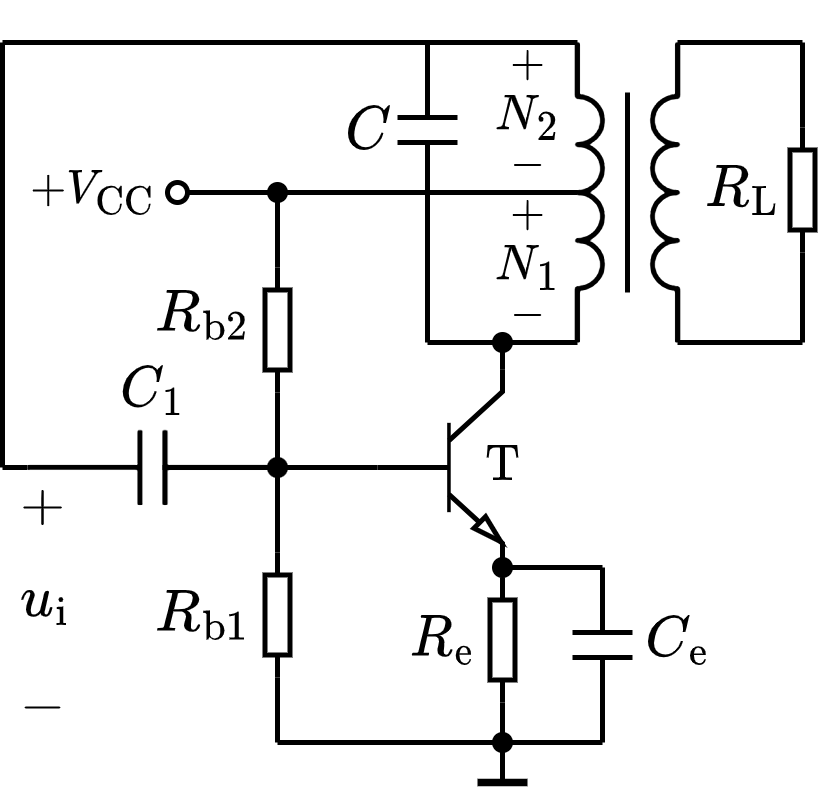

The diagram above was exported from draw.io. Its source (the exported page's mxGraphModel, read from the mxfile embedded in the PNG):
<mxGraphModel dx="224" dy="188" grid="1" gridSize="5" guides="1" tooltips="1" connect="1" arrows="1" fold="1" page="1" pageScale="1" pageWidth="827" pageHeight="1169" math="1" shadow="0">
  <root>
    <mxCell id="0" />
    <mxCell id="1" parent="0" />
    <mxCell id="xhZ3Qp5s_fJm1hB33Sz4-14" value="" style="endArrow=none;html=1;rounded=0;fontSize=10;startSize=4;endSize=4;exitX=0;exitY=0.5;exitDx=0;exitDy=0;exitPerimeter=0;entryX=0;entryY=0.5;entryDx=0;entryDy=0;entryPerimeter=0;" parent="1" target="xhZ3Qp5s_fJm1hB33Sz4-35" edge="1">
      <mxGeometry width="50" height="50" relative="1" as="geometry">
        <mxPoint x="162" y="145" as="sourcePoint" />
        <mxPoint x="192" y="145" as="targetPoint" />
      </mxGeometry>
    </mxCell>
    <mxCell id="xhZ3Qp5s_fJm1hB33Sz4-19" value="$$R_{\mathrm{L}}$$" style="text;html=1;resizable=1;autosize=1;align=center;verticalAlign=middle;points=[];fillColor=none;strokeColor=none;rounded=0;fontSize=10;movable=1;rotatable=1;deletable=1;editable=1;connectable=0;allowArrows=0;" parent="1" vertex="1">
      <mxGeometry x="270" y="80" width="15" height="20" as="geometry" />
    </mxCell>
    <mxCell id="xhZ3Qp5s_fJm1hB33Sz4-20" value="" style="endArrow=none;html=1;rounded=0;fontSize=10;startSize=4;endSize=4;entryX=1;entryY=0.5;entryDx=0;entryDy=0;entryPerimeter=0;" parent="1" target="xhZ3Qp5s_fJm1hB33Sz4-21" edge="1">
      <mxGeometry width="50" height="50" relative="1" as="geometry">
        <mxPoint x="290" y="60" as="sourcePoint" />
        <mxPoint x="487" y="27.5" as="targetPoint" />
      </mxGeometry>
    </mxCell>
    <mxCell id="xhZ3Qp5s_fJm1hB33Sz4-21" value="" style="pointerEvents=1;verticalLabelPosition=bottom;shadow=0;dashed=0;align=center;html=1;verticalAlign=top;shape=mxgraph.electrical.resistors.resistor_1;fontSize=10;direction=north;allowArrows=0;" parent="1" vertex="1">
      <mxGeometry x="287.5" y="77" width="5" height="25" as="geometry" />
    </mxCell>
    <mxCell id="xhZ3Qp5s_fJm1hB33Sz4-22" value="" style="endArrow=none;html=1;rounded=0;fontSize=10;startSize=4;endSize=4;entryX=1;entryY=0;entryDx=0;entryDy=0;entryPerimeter=0;" parent="1" target="xhZ3Qp5s_fJm1hB33Sz4-35" edge="1">
      <mxGeometry width="50" height="50" relative="1" as="geometry">
        <mxPoint x="230" y="120" as="sourcePoint" />
        <mxPoint x="230" y="108" as="targetPoint" />
      </mxGeometry>
    </mxCell>
    <mxCell id="xhZ3Qp5s_fJm1hB33Sz4-35" value="" style="verticalLabelPosition=bottom;shadow=0;dashed=0;align=center;html=1;verticalAlign=top;shape=mxgraph.electrical.transistors.npn_transistor_5;fontSize=8;strokeWidth=1;sketch=0;" parent="1" vertex="1">
      <mxGeometry x="205" y="125" width="25" height="40" as="geometry" />
    </mxCell>
    <mxCell id="xhZ3Qp5s_fJm1hB33Sz4-36" value="" style="endArrow=none;html=1;rounded=0;fontSize=8;strokeWidth=1;startArrow=none;startFill=0;endFill=0;startSize=4;endSize=4;" parent="1" edge="1">
      <mxGeometry width="50" height="50" relative="1" as="geometry">
        <mxPoint x="185" y="200" as="sourcePoint" />
        <mxPoint x="250" y="200" as="targetPoint" />
      </mxGeometry>
    </mxCell>
    <mxCell id="xhZ3Qp5s_fJm1hB33Sz4-37" value="" style="endArrow=none;html=1;rounded=0;fontSize=8;strokeWidth=1;exitX=1;exitY=1;exitDx=0;exitDy=0;exitPerimeter=0;entryX=1;entryY=0.5;entryDx=0;entryDy=0;entryPerimeter=0;" parent="1" source="xhZ3Qp5s_fJm1hB33Sz4-35" edge="1" target="AkQqUgtyi2WXm6OcA3mG-7">
      <mxGeometry width="50" height="50" relative="1" as="geometry">
        <mxPoint x="280" y="175" as="sourcePoint" />
        <mxPoint x="245" y="165" as="targetPoint" />
      </mxGeometry>
    </mxCell>
    <mxCell id="xhZ3Qp5s_fJm1hB33Sz4-38" value="" style="endArrow=none;html=1;rounded=0;fontSize=8;strokeWidth=1;" parent="1" edge="1">
      <mxGeometry width="50" height="50" relative="1" as="geometry">
        <mxPoint x="230" y="208" as="sourcePoint" />
        <mxPoint x="230" y="200" as="targetPoint" />
      </mxGeometry>
    </mxCell>
    <mxCell id="xhZ3Qp5s_fJm1hB33Sz4-39" value="" style="endArrow=none;html=1;rounded=0;fontSize=8;strokeWidth=1.5;" parent="1" edge="1">
      <mxGeometry width="50" height="50" relative="1" as="geometry">
        <mxPoint x="225" y="208" as="sourcePoint" />
        <mxPoint x="235" y="208" as="targetPoint" />
      </mxGeometry>
    </mxCell>
    <mxCell id="xhZ3Qp5s_fJm1hB33Sz4-41" value="" style="endArrow=none;html=1;rounded=0;fontSize=6;strokeWidth=1;startArrow=none;startFill=0;endFill=0;startSize=4;endSize=4;" parent="1" edge="1">
      <mxGeometry width="50" height="50" relative="1" as="geometry">
        <mxPoint x="215" y="120" as="sourcePoint" />
        <mxPoint x="245" y="120" as="targetPoint" />
      </mxGeometry>
    </mxCell>
    <mxCell id="xhZ3Qp5s_fJm1hB33Sz4-42" value="" style="shape=waypoint;sketch=0;fillStyle=solid;size=6;pointerEvents=1;points=[];fillColor=none;resizable=1;rotatable=1;perimeter=centerPerimeter;snapToPoint=1;shadow=0;fontSize=4;strokeWidth=0.1;movable=1;deletable=1;editable=1;connectable=0;allowArrows=0;" parent="1" vertex="1">
      <mxGeometry x="225" y="115" width="10" height="10" as="geometry" />
    </mxCell>
    <mxCell id="xhZ3Qp5s_fJm1hB33Sz4-44" value="" style="endArrow=oval;html=1;rounded=0;fontSize=6;startSize=4;endSize=4;strokeWidth=1;endFill=0;" parent="1" edge="1">
      <mxGeometry width="50" height="50" relative="1" as="geometry">
        <mxPoint x="245" y="90" as="sourcePoint" />
        <mxPoint x="165" y="90" as="targetPoint" />
      </mxGeometry>
    </mxCell>
    <mxCell id="xhZ3Qp5s_fJm1hB33Sz4-54" value="$$+V_{\mathrm{CC}}$$" style="text;html=1;align=center;verticalAlign=middle;resizable=1;points=[];autosize=1;strokeColor=none;fillColor=none;fontSize=8;movable=1;rotatable=1;deletable=1;editable=1;connectable=0;allowArrows=0;" parent="1" vertex="1">
      <mxGeometry x="130" y="80" width="35" height="20" as="geometry" />
    </mxCell>
    <mxCell id="xhZ3Qp5s_fJm1hB33Sz4-55" value="$$\mathrm{T}$$" style="text;html=1;align=center;verticalAlign=middle;resizable=1;points=[];autosize=1;strokeColor=none;fillColor=none;fontSize=8;movable=1;rotatable=1;deletable=1;editable=1;connectable=1;" parent="1" vertex="1">
      <mxGeometry x="220" y="135" width="20" height="20" as="geometry" />
    </mxCell>
    <mxCell id="xhZ3Qp5s_fJm1hB33Sz4-61" value="" style="endArrow=none;html=1;rounded=0;fontSize=8;startSize=4;endSize=4;strokeWidth=1;entryX=0;entryY=0.5;entryDx=0;entryDy=0;entryPerimeter=0;" parent="1" target="xhZ3Qp5s_fJm1hB33Sz4-64" edge="1">
      <mxGeometry width="50" height="50" relative="1" as="geometry">
        <mxPoint x="185" y="145" as="sourcePoint" />
        <mxPoint x="185" y="120" as="targetPoint" />
      </mxGeometry>
    </mxCell>
    <mxCell id="xhZ3Qp5s_fJm1hB33Sz4-62" value="" style="shape=waypoint;sketch=0;fillStyle=solid;size=6;pointerEvents=1;points=[];fillColor=none;resizable=1;rotatable=1;perimeter=centerPerimeter;snapToPoint=1;shadow=0;fontSize=6;strokeWidth=0.1;movable=1;deletable=1;editable=1;connectable=0;allowArrows=0;" parent="1" vertex="1">
      <mxGeometry x="180" y="140" width="10" height="10" as="geometry" />
    </mxCell>
    <mxCell id="xhZ3Qp5s_fJm1hB33Sz4-63" value="$$R_{\mathrm{b}2}$$" style="text;html=1;resizable=1;autosize=1;align=center;verticalAlign=middle;points=[];fillColor=none;strokeColor=none;rounded=0;fontSize=10;movable=1;rotatable=1;deletable=1;editable=1;connectable=0;allowArrows=0;" parent="1" vertex="1">
      <mxGeometry x="160" y="105" width="20" height="20" as="geometry" />
    </mxCell>
    <mxCell id="xhZ3Qp5s_fJm1hB33Sz4-64" value="" style="pointerEvents=1;verticalLabelPosition=bottom;shadow=0;dashed=0;align=center;html=1;verticalAlign=top;shape=mxgraph.electrical.resistors.resistor_1;fontSize=10;direction=north;allowArrows=0;" parent="1" vertex="1">
      <mxGeometry x="182.5" y="105" width="5" height="25" as="geometry" />
    </mxCell>
    <mxCell id="xhZ3Qp5s_fJm1hB33Sz4-65" value="" style="endArrow=none;html=1;rounded=0;fontSize=8;startSize=4;endSize=4;strokeWidth=1;exitX=1;exitY=0.5;exitDx=0;exitDy=0;exitPerimeter=0;" parent="1" source="xhZ3Qp5s_fJm1hB33Sz4-64" edge="1">
      <mxGeometry width="50" height="50" relative="1" as="geometry">
        <mxPoint x="220" y="90" as="sourcePoint" />
        <mxPoint x="185" y="90" as="targetPoint" />
      </mxGeometry>
    </mxCell>
    <mxCell id="AkQqUgtyi2WXm6OcA3mG-1" value="$$R_{\mathrm{b}1}$$" style="text;html=1;resizable=1;autosize=1;align=center;verticalAlign=middle;points=[];fillColor=none;strokeColor=none;rounded=0;fontSize=10;movable=1;rotatable=1;deletable=1;editable=1;connectable=0;allowArrows=0;" vertex="1" parent="1">
      <mxGeometry x="160" y="165" width="20" height="20" as="geometry" />
    </mxCell>
    <mxCell id="AkQqUgtyi2WXm6OcA3mG-2" value="" style="pointerEvents=1;verticalLabelPosition=bottom;shadow=0;dashed=0;align=center;html=1;verticalAlign=top;shape=mxgraph.electrical.resistors.resistor_1;fontSize=10;direction=north;allowArrows=0;" vertex="1" parent="1">
      <mxGeometry x="182.5" y="162" width="5" height="25" as="geometry" />
    </mxCell>
    <mxCell id="AkQqUgtyi2WXm6OcA3mG-3" value="" style="endArrow=none;html=1;rounded=0;exitX=1;exitY=0.5;exitDx=0;exitDy=0;exitPerimeter=0;" edge="1" parent="1" source="AkQqUgtyi2WXm6OcA3mG-2">
      <mxGeometry width="50" height="50" relative="1" as="geometry">
        <mxPoint x="155" y="240" as="sourcePoint" />
        <mxPoint x="185" y="145" as="targetPoint" />
      </mxGeometry>
    </mxCell>
    <mxCell id="AkQqUgtyi2WXm6OcA3mG-5" value="" style="endArrow=none;html=1;rounded=0;entryX=0;entryY=0.5;entryDx=0;entryDy=0;entryPerimeter=0;" edge="1" parent="1" target="AkQqUgtyi2WXm6OcA3mG-2">
      <mxGeometry width="50" height="50" relative="1" as="geometry">
        <mxPoint x="185" y="200" as="sourcePoint" />
        <mxPoint x="210" y="200" as="targetPoint" />
      </mxGeometry>
    </mxCell>
    <mxCell id="AkQqUgtyi2WXm6OcA3mG-6" value="$$R_{\mathrm{e}}$$" style="text;html=1;resizable=1;autosize=1;align=center;verticalAlign=middle;points=[];fillColor=none;strokeColor=none;rounded=0;fontSize=10;movable=1;rotatable=1;deletable=1;editable=1;connectable=0;allowArrows=0;" vertex="1" parent="1">
      <mxGeometry x="210" y="170" width="15" height="20" as="geometry" />
    </mxCell>
    <mxCell id="AkQqUgtyi2WXm6OcA3mG-7" value="" style="pointerEvents=1;verticalLabelPosition=bottom;shadow=0;dashed=0;align=center;html=1;verticalAlign=top;shape=mxgraph.electrical.resistors.resistor_1;fontSize=10;direction=north;allowArrows=0;" vertex="1" parent="1">
      <mxGeometry x="227.5" y="167" width="5" height="25" as="geometry" />
    </mxCell>
    <mxCell id="AkQqUgtyi2WXm6OcA3mG-8" value="" style="endArrow=none;html=1;rounded=0;entryX=0;entryY=0.5;entryDx=0;entryDy=0;entryPerimeter=0;" edge="1" parent="1" target="AkQqUgtyi2WXm6OcA3mG-7">
      <mxGeometry width="50" height="50" relative="1" as="geometry">
        <mxPoint x="230" y="200" as="sourcePoint" />
        <mxPoint x="230" y="220" as="targetPoint" />
      </mxGeometry>
    </mxCell>
    <mxCell id="AkQqUgtyi2WXm6OcA3mG-10" value="" style="endArrow=none;html=1;rounded=0;" edge="1" parent="1">
      <mxGeometry width="50" height="50" relative="1" as="geometry">
        <mxPoint x="250" y="200" as="sourcePoint" />
        <mxPoint x="250" y="183" as="targetPoint" />
      </mxGeometry>
    </mxCell>
    <mxCell id="AkQqUgtyi2WXm6OcA3mG-11" value="" style="endArrow=none;html=1;rounded=0;" edge="1" parent="1">
      <mxGeometry width="50" height="50" relative="1" as="geometry">
        <mxPoint x="244" y="183" as="sourcePoint" />
        <mxPoint x="256" y="183" as="targetPoint" />
      </mxGeometry>
    </mxCell>
    <mxCell id="AkQqUgtyi2WXm6OcA3mG-12" value="" style="endArrow=none;html=1;rounded=0;" edge="1" parent="1">
      <mxGeometry width="50" height="50" relative="1" as="geometry">
        <mxPoint x="244" y="178" as="sourcePoint" />
        <mxPoint x="256" y="178" as="targetPoint" />
      </mxGeometry>
    </mxCell>
    <mxCell id="AkQqUgtyi2WXm6OcA3mG-13" value="" style="endArrow=none;html=1;rounded=0;" edge="1" parent="1">
      <mxGeometry width="50" height="50" relative="1" as="geometry">
        <mxPoint x="250" y="178" as="sourcePoint" />
        <mxPoint x="250" y="165" as="targetPoint" />
      </mxGeometry>
    </mxCell>
    <mxCell id="AkQqUgtyi2WXm6OcA3mG-14" value="" style="endArrow=none;html=1;rounded=0;" edge="1" parent="1">
      <mxGeometry width="50" height="50" relative="1" as="geometry">
        <mxPoint x="230" y="165" as="sourcePoint" />
        <mxPoint x="250" y="165" as="targetPoint" />
      </mxGeometry>
    </mxCell>
    <mxCell id="AkQqUgtyi2WXm6OcA3mG-15" value="$$C_{\mathrm{e}}$$" style="text;html=1;resizable=1;autosize=1;align=center;verticalAlign=middle;points=[];fillColor=none;strokeColor=none;rounded=0;fontSize=10;movable=1;rotatable=1;deletable=1;editable=1;connectable=0;allowArrows=0;" vertex="1" parent="1">
      <mxGeometry x="255" y="170" width="20" height="19" as="geometry" />
    </mxCell>
    <mxCell id="AkQqUgtyi2WXm6OcA3mG-33" value="" style="pointerEvents=1;verticalLabelPosition=bottom;shadow=0;dashed=0;align=center;html=1;verticalAlign=top;shape=mxgraph.electrical.inductors.inductor_3;direction=south;deletable=1;fixDash=0;snapToPoint=0;comic=0;sketch=0;strokeWidth=1;allowArrows=0;connectable=0;" vertex="1" parent="1">
      <mxGeometry x="245" y="60" width="5" height="60" as="geometry" />
    </mxCell>
    <mxCell id="AkQqUgtyi2WXm6OcA3mG-38" value="" style="shape=waypoint;sketch=0;fillStyle=solid;size=6;pointerEvents=1;points=[];fillColor=none;resizable=1;rotatable=1;perimeter=centerPerimeter;snapToPoint=1;shadow=0;fontSize=4;strokeWidth=0.1;movable=1;deletable=1;editable=1;connectable=0;allowArrows=0;" vertex="1" parent="1">
      <mxGeometry x="225" y="160" width="10" height="10" as="geometry" />
    </mxCell>
    <mxCell id="AkQqUgtyi2WXm6OcA3mG-39" value="" style="shape=waypoint;sketch=0;fillStyle=solid;size=6;pointerEvents=1;points=[];fillColor=none;resizable=1;rotatable=1;perimeter=centerPerimeter;snapToPoint=1;shadow=0;fontSize=4;strokeWidth=0.1;movable=1;deletable=1;editable=1;connectable=0;allowArrows=0;" vertex="1" parent="1">
      <mxGeometry x="225" y="195" width="10" height="10" as="geometry" />
    </mxCell>
    <mxCell id="AkQqUgtyi2WXm6OcA3mG-43" value="" style="pointerEvents=1;verticalLabelPosition=bottom;shadow=0;dashed=0;align=center;html=1;verticalAlign=top;shape=mxgraph.electrical.capacitors.capacitor_1;direction=west;connectable=0;recursiveResize=1;allowArrows=0;" vertex="1" parent="1">
      <mxGeometry x="135" y="137.5" width="50" height="15" as="geometry" />
    </mxCell>
    <mxCell id="AkQqUgtyi2WXm6OcA3mG-44" value="" style="endArrow=none;html=1;rounded=0;fontSize=4;" edge="1" parent="1">
      <mxGeometry width="50" height="50" relative="1" as="geometry">
        <mxPoint x="130" y="145" as="sourcePoint" />
        <mxPoint x="135" y="145" as="targetPoint" />
      </mxGeometry>
    </mxCell>
    <mxCell id="AkQqUgtyi2WXm6OcA3mG-47" value="$$u_\mathrm{i}$$" style="text;html=1;align=center;verticalAlign=middle;resizable=1;points=[];autosize=1;strokeColor=none;fillColor=none;fontSize=10;movable=1;rotatable=1;deletable=1;editable=1;connectable=0;" vertex="1" parent="1">
      <mxGeometry x="130" y="162" width="15" height="20" as="geometry" />
    </mxCell>
    <mxCell id="AkQqUgtyi2WXm6OcA3mG-48" value="$$+$$" style="text;html=1;align=center;verticalAlign=middle;resizable=1;points=[];autosize=1;strokeColor=none;fillColor=none;fontSize=10;movable=1;rotatable=1;deletable=1;editable=1;connectable=0;" vertex="1" parent="1">
      <mxGeometry x="130" y="145" width="15" height="15" as="geometry" />
    </mxCell>
    <mxCell id="AkQqUgtyi2WXm6OcA3mG-49" value="$$-$$" style="text;html=1;align=center;verticalAlign=middle;resizable=1;points=[];autosize=1;strokeColor=none;fillColor=none;fontSize=10;movable=1;rotatable=1;deletable=1;editable=1;connectable=0;" vertex="1" parent="1">
      <mxGeometry x="130" y="185" width="15" height="15" as="geometry" />
    </mxCell>
    <mxCell id="AkQqUgtyi2WXm6OcA3mG-50" value="$$C_{1}$$" style="text;html=1;resizable=1;autosize=1;align=center;verticalAlign=middle;points=[];fillColor=none;strokeColor=none;rounded=0;fontSize=10;movable=1;rotatable=1;deletable=1;editable=1;connectable=0;allowArrows=0;" vertex="1" parent="1">
      <mxGeometry x="150" y="120" width="20" height="20" as="geometry" />
    </mxCell>
    <mxCell id="AkQqUgtyi2WXm6OcA3mG-52" value="" style="shape=waypoint;sketch=0;fillStyle=solid;size=6;pointerEvents=1;points=[];fillColor=none;resizable=1;rotatable=1;perimeter=centerPerimeter;snapToPoint=1;shadow=0;fontSize=4;strokeWidth=0.1;movable=1;deletable=1;editable=1;connectable=0;allowArrows=0;" vertex="1" parent="1">
      <mxGeometry x="180" y="85" width="10" height="10" as="geometry" />
    </mxCell>
    <mxCell id="AkQqUgtyi2WXm6OcA3mG-53" value="" style="endArrow=none;html=1;fontFamily=Helvetica;fontSize=11;fontColor=default;align=center;strokeColor=default;" edge="1" parent="1">
      <mxGeometry width="50" height="50" relative="1" as="geometry">
        <mxPoint x="209" y="80" as="sourcePoint" />
        <mxPoint x="221" y="80" as="targetPoint" />
      </mxGeometry>
    </mxCell>
    <mxCell id="AkQqUgtyi2WXm6OcA3mG-54" value="" style="endArrow=none;html=1;rounded=0;" edge="1" parent="1">
      <mxGeometry width="50" height="50" relative="1" as="geometry">
        <mxPoint x="209" y="75" as="sourcePoint" />
        <mxPoint x="221" y="75" as="targetPoint" />
      </mxGeometry>
    </mxCell>
    <mxCell id="AkQqUgtyi2WXm6OcA3mG-55" value="" style="endArrow=none;html=1;rounded=0;" edge="1" parent="1">
      <mxGeometry width="50" height="50" relative="1" as="geometry">
        <mxPoint x="215" y="75" as="sourcePoint" />
        <mxPoint x="215" y="60" as="targetPoint" />
      </mxGeometry>
    </mxCell>
    <mxCell id="AkQqUgtyi2WXm6OcA3mG-56" value="$$C$$" style="text;html=1;resizable=1;autosize=1;align=center;verticalAlign=middle;points=[];fillColor=none;strokeColor=none;rounded=0;fontSize=10;movable=1;rotatable=1;deletable=1;editable=1;connectable=0;allowArrows=0;" vertex="1" parent="1">
      <mxGeometry x="195" y="70" width="15" height="15" as="geometry" />
    </mxCell>
    <mxCell id="AkQqUgtyi2WXm6OcA3mG-57" value="" style="endArrow=none;html=1;rounded=0;fontSize=10;" edge="1" parent="1">
      <mxGeometry width="50" height="50" relative="1" as="geometry">
        <mxPoint x="215" y="120" as="sourcePoint" />
        <mxPoint x="215" y="80" as="targetPoint" />
      </mxGeometry>
    </mxCell>
    <mxCell id="AkQqUgtyi2WXm6OcA3mG-58" value="" style="endArrow=none;html=1;rounded=0;fontSize=10;" edge="1" parent="1">
      <mxGeometry width="50" height="50" relative="1" as="geometry">
        <mxPoint x="130" y="60" as="sourcePoint" />
        <mxPoint x="245" y="60" as="targetPoint" />
      </mxGeometry>
    </mxCell>
    <mxCell id="AkQqUgtyi2WXm6OcA3mG-59" value="" style="endArrow=none;html=1;rounded=0;fontSize=10;" edge="1" parent="1">
      <mxGeometry width="50" height="50" relative="1" as="geometry">
        <mxPoint x="255" y="110" as="sourcePoint" />
        <mxPoint x="255" y="70" as="targetPoint" />
      </mxGeometry>
    </mxCell>
    <mxCell id="AkQqUgtyi2WXm6OcA3mG-60" value="" style="pointerEvents=1;verticalLabelPosition=bottom;shadow=0;dashed=0;align=center;html=1;verticalAlign=top;shape=mxgraph.electrical.inductors.inductor_3;direction=north;deletable=1;fixDash=0;snapToPoint=0;comic=0;sketch=0;strokeWidth=1;allowArrows=0;connectable=0;" vertex="1" parent="1">
      <mxGeometry x="260" y="60" width="5" height="60" as="geometry" />
    </mxCell>
    <mxCell id="AkQqUgtyi2WXm6OcA3mG-61" value="" style="endArrow=none;html=1;rounded=0;fontSize=10;" edge="1" parent="1">
      <mxGeometry width="50" height="50" relative="1" as="geometry">
        <mxPoint x="265" y="60" as="sourcePoint" />
        <mxPoint x="290" y="60" as="targetPoint" />
      </mxGeometry>
    </mxCell>
    <mxCell id="AkQqUgtyi2WXm6OcA3mG-63" value="" style="endArrow=none;html=1;rounded=0;fontSize=10;" edge="1" parent="1">
      <mxGeometry width="50" height="50" relative="1" as="geometry">
        <mxPoint x="265" y="120" as="sourcePoint" />
        <mxPoint x="290" y="120" as="targetPoint" />
      </mxGeometry>
    </mxCell>
    <mxCell id="AkQqUgtyi2WXm6OcA3mG-64" value="" style="endArrow=none;html=1;rounded=0;fontSize=10;entryX=0;entryY=0.5;entryDx=0;entryDy=0;entryPerimeter=0;" edge="1" parent="1" target="xhZ3Qp5s_fJm1hB33Sz4-21">
      <mxGeometry width="50" height="50" relative="1" as="geometry">
        <mxPoint x="290" y="120" as="sourcePoint" />
        <mxPoint x="340" y="95" as="targetPoint" />
      </mxGeometry>
    </mxCell>
    <mxCell id="AkQqUgtyi2WXm6OcA3mG-65" value="$$N_2$$" style="text;html=1;resizable=1;autosize=1;align=center;verticalAlign=middle;points=[];fillColor=none;strokeColor=none;rounded=0;fontSize=8;movable=1;rotatable=1;deletable=1;editable=1;connectable=0;allowArrows=0;" vertex="1" parent="1">
      <mxGeometry x="225" y="65" width="20" height="20" as="geometry" />
    </mxCell>
    <mxCell id="AkQqUgtyi2WXm6OcA3mG-66" value="$$N_1$$" style="text;html=1;resizable=1;autosize=1;align=center;verticalAlign=middle;points=[];fillColor=none;strokeColor=none;rounded=0;fontSize=8;movable=1;rotatable=1;deletable=1;editable=1;connectable=0;allowArrows=0;" vertex="1" parent="1">
      <mxGeometry x="225" y="95" width="20" height="20" as="geometry" />
    </mxCell>
    <mxCell id="AkQqUgtyi2WXm6OcA3mG-68" value="$$+$$" style="text;html=1;align=center;verticalAlign=middle;resizable=1;points=[];autosize=1;strokeColor=none;fillColor=none;fontSize=8;movable=1;rotatable=1;deletable=1;editable=1;connectable=0;" vertex="1" parent="1">
      <mxGeometry x="230" y="60" width="10" height="10" as="geometry" />
    </mxCell>
    <mxCell id="AkQqUgtyi2WXm6OcA3mG-69" value="$$-$$" style="text;html=1;align=center;verticalAlign=middle;resizable=1;points=[];autosize=1;strokeColor=none;fillColor=none;fontSize=8;movable=1;rotatable=1;deletable=1;editable=1;connectable=0;" vertex="1" parent="1">
      <mxGeometry x="230" y="80" width="10" height="10" as="geometry" />
    </mxCell>
    <mxCell id="AkQqUgtyi2WXm6OcA3mG-70" value="$$-$$" style="text;html=1;align=center;verticalAlign=middle;resizable=1;points=[];autosize=1;strokeColor=none;fillColor=none;fontSize=8;movable=1;rotatable=1;deletable=1;editable=1;connectable=0;" vertex="1" parent="1">
      <mxGeometry x="230" y="110" width="10" height="10" as="geometry" />
    </mxCell>
    <mxCell id="AkQqUgtyi2WXm6OcA3mG-71" value="$$+$$" style="text;html=1;align=center;verticalAlign=middle;resizable=1;points=[];autosize=1;strokeColor=none;fillColor=none;fontSize=8;movable=1;rotatable=1;deletable=1;editable=1;connectable=0;" vertex="1" parent="1">
      <mxGeometry x="230" y="90" width="10" height="10" as="geometry" />
    </mxCell>
    <mxCell id="AkQqUgtyi2WXm6OcA3mG-72" value="" style="endArrow=none;html=1;rounded=0;fontSize=8;" edge="1" parent="1">
      <mxGeometry width="50" height="50" relative="1" as="geometry">
        <mxPoint x="130" y="145" as="sourcePoint" />
        <mxPoint x="130" y="60" as="targetPoint" />
      </mxGeometry>
    </mxCell>
  </root>
</mxGraphModel>